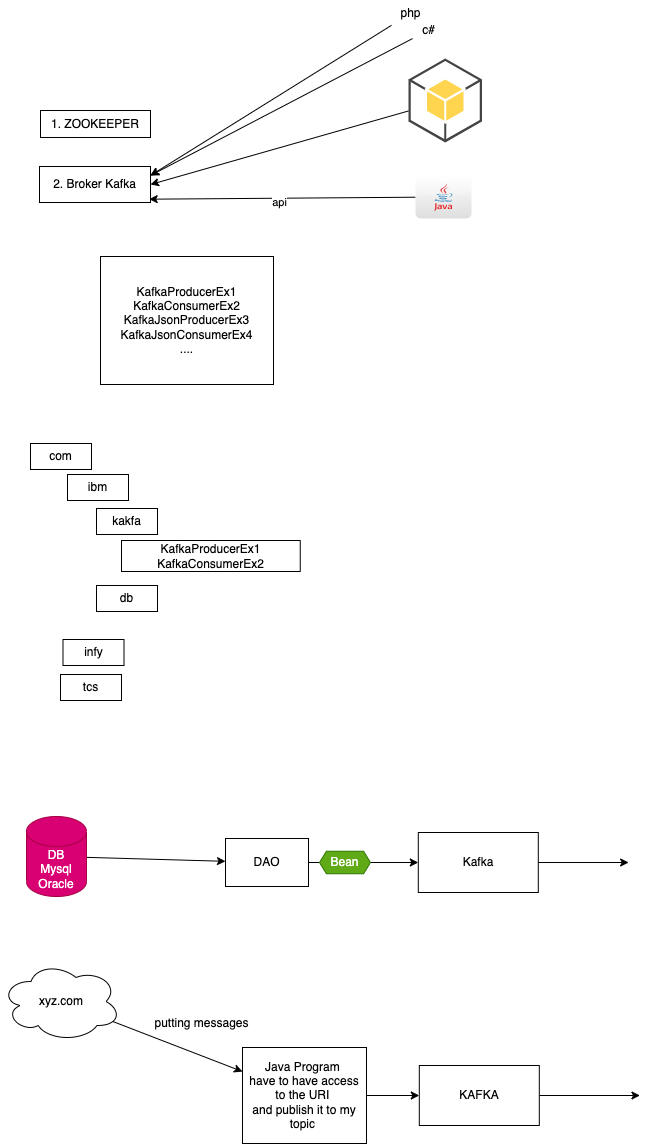

The diagram above was exported from draw.io. Its source (the exported page's mxGraphModel, read from the mxfile embedded in the PNG):
<mxGraphModel dx="796" dy="532" grid="0" gridSize="10" guides="1" tooltips="1" connect="1" arrows="1" fold="1" page="0" pageScale="1" pageWidth="827" pageHeight="1169" math="0" shadow="0">
  <root>
    <mxCell id="0" />
    <mxCell id="1" parent="0" />
    <mxCell id="2" value="1. ZOOKEEPER" style="rounded=0;whiteSpace=wrap;html=1;" vertex="1" parent="1">
      <mxGeometry x="216" y="246" width="110" height="27" as="geometry" />
    </mxCell>
    <mxCell id="6" style="edgeStyle=none;html=1;entryX=0.988;entryY=0.908;entryDx=0;entryDy=0;entryPerimeter=0;" edge="1" parent="1" source="4" target="5">
      <mxGeometry relative="1" as="geometry" />
    </mxCell>
    <mxCell id="21" value="api" style="edgeLabel;html=1;align=center;verticalAlign=middle;resizable=0;points=[];" vertex="1" connectable="0" parent="6">
      <mxGeometry x="0.0207" y="-1" relative="1" as="geometry">
        <mxPoint y="5" as="offset" />
      </mxGeometry>
    </mxCell>
    <mxCell id="4" value="" style="dashed=0;outlineConnect=0;html=1;align=center;labelPosition=center;verticalLabelPosition=bottom;verticalAlign=top;shape=mxgraph.webicons.java;gradientColor=#DFDEDE" vertex="1" parent="1">
      <mxGeometry x="591" y="311" width="56" height="43" as="geometry" />
    </mxCell>
    <mxCell id="5" value="2. Broker Kafka" style="rounded=0;whiteSpace=wrap;html=1;" vertex="1" parent="1">
      <mxGeometry x="215" y="302" width="111" height="36" as="geometry" />
    </mxCell>
    <mxCell id="7" value="KafkaProducerEx1&lt;br&gt;KafkaConsumerEx2&lt;br&gt;KafkaJsonProducerEx3&lt;br&gt;KafkaJsonConsumerEx4&lt;br&gt;...." style="rounded=0;whiteSpace=wrap;html=1;" vertex="1" parent="1">
      <mxGeometry x="276" y="392" width="173" height="128" as="geometry" />
    </mxCell>
    <mxCell id="8" value="com" style="rounded=0;whiteSpace=wrap;html=1;" vertex="1" parent="1">
      <mxGeometry x="206" y="579" width="61" height="26" as="geometry" />
    </mxCell>
    <mxCell id="9" value="ibm" style="rounded=0;whiteSpace=wrap;html=1;" vertex="1" parent="1">
      <mxGeometry x="243" y="610" width="61" height="26" as="geometry" />
    </mxCell>
    <mxCell id="10" value="infy" style="rounded=0;whiteSpace=wrap;html=1;" vertex="1" parent="1">
      <mxGeometry x="238.5" y="775" width="61" height="26" as="geometry" />
    </mxCell>
    <mxCell id="11" value="tcs" style="rounded=0;whiteSpace=wrap;html=1;" vertex="1" parent="1">
      <mxGeometry x="236" y="810" width="61" height="26" as="geometry" />
    </mxCell>
    <mxCell id="12" value="kakfa" style="rounded=0;whiteSpace=wrap;html=1;" vertex="1" parent="1">
      <mxGeometry x="272" y="644" width="61" height="26" as="geometry" />
    </mxCell>
    <mxCell id="13" value="db" style="rounded=0;whiteSpace=wrap;html=1;" vertex="1" parent="1">
      <mxGeometry x="272" y="721" width="61" height="26" as="geometry" />
    </mxCell>
    <mxCell id="14" value="KafkaProducerEx1&lt;br&gt;KafkaConsumerEx2" style="rounded=0;whiteSpace=wrap;html=1;" vertex="1" parent="1">
      <mxGeometry x="297" y="676" width="178.75" height="31" as="geometry" />
    </mxCell>
    <mxCell id="16" style="edgeStyle=none;html=1;entryX=1;entryY=0.5;entryDx=0;entryDy=0;" edge="1" parent="1" source="15" target="5">
      <mxGeometry relative="1" as="geometry" />
    </mxCell>
    <mxCell id="15" value="" style="outlineConnect=0;dashed=0;verticalLabelPosition=bottom;verticalAlign=top;align=center;html=1;shape=mxgraph.aws3.android;fillColor=#FFD44F;gradientColor=none;" vertex="1" parent="1">
      <mxGeometry x="584" y="194" width="73.5" height="84" as="geometry" />
    </mxCell>
    <mxCell id="18" style="edgeStyle=none;html=1;entryX=1;entryY=0.25;entryDx=0;entryDy=0;" edge="1" parent="1" source="17" target="5">
      <mxGeometry relative="1" as="geometry" />
    </mxCell>
    <mxCell id="17" value="php" style="text;html=1;align=center;verticalAlign=middle;resizable=0;points=[];autosize=1;strokeColor=none;fillColor=none;" vertex="1" parent="1">
      <mxGeometry x="567" y="136" width="38" height="26" as="geometry" />
    </mxCell>
    <mxCell id="20" style="edgeStyle=none;html=1;entryX=1;entryY=0.25;entryDx=0;entryDy=0;" edge="1" parent="1" source="19" target="5">
      <mxGeometry relative="1" as="geometry" />
    </mxCell>
    <mxCell id="19" value="c#" style="text;html=1;align=center;verticalAlign=middle;resizable=0;points=[];autosize=1;strokeColor=none;fillColor=none;" vertex="1" parent="1">
      <mxGeometry x="588" y="153" width="31" height="26" as="geometry" />
    </mxCell>
    <mxCell id="23" style="edgeStyle=none;html=1;" edge="1" parent="1" source="22" target="24">
      <mxGeometry relative="1" as="geometry">
        <mxPoint x="408.46879069010424" y="992" as="targetPoint" />
      </mxGeometry>
    </mxCell>
    <mxCell id="22" value="DB&lt;br&gt;Mysql&lt;br&gt;Oracle" style="shape=cylinder3;whiteSpace=wrap;html=1;boundedLbl=1;backgroundOutline=1;size=15;fillColor=#d80073;fontColor=#ffffff;strokeColor=#A50040;" vertex="1" parent="1">
      <mxGeometry x="202" y="952" width="60" height="80" as="geometry" />
    </mxCell>
    <mxCell id="26" style="edgeStyle=none;html=1;startArrow=none;" edge="1" parent="1" source="25" target="27">
      <mxGeometry relative="1" as="geometry">
        <mxPoint x="653.8021240234375" y="998" as="targetPoint" />
      </mxGeometry>
    </mxCell>
    <mxCell id="24" value="DAO" style="rounded=0;whiteSpace=wrap;html=1;" vertex="1" parent="1">
      <mxGeometry x="401" y="974" width="83" height="48" as="geometry" />
    </mxCell>
    <mxCell id="35" style="edgeStyle=none;html=1;" edge="1" parent="1" source="27">
      <mxGeometry relative="1" as="geometry">
        <mxPoint x="804.1354573567708" y="998" as="targetPoint" />
      </mxGeometry>
    </mxCell>
    <mxCell id="27" value="Kafka" style="rounded=0;whiteSpace=wrap;html=1;" vertex="1" parent="1">
      <mxGeometry x="593.8021240234375" y="968" width="120" height="60" as="geometry" />
    </mxCell>
    <mxCell id="29" style="edgeStyle=none;html=1;" edge="1" parent="1" source="28" target="31">
      <mxGeometry relative="1" as="geometry">
        <mxPoint x="434.13545735677076" y="1205.60009765625" as="targetPoint" />
      </mxGeometry>
    </mxCell>
    <mxCell id="28" value="xyz.com" style="ellipse;shape=cloud;whiteSpace=wrap;html=1;" vertex="1" parent="1">
      <mxGeometry x="176.5" y="1097" width="120" height="80" as="geometry" />
    </mxCell>
    <mxCell id="30" value="putting messages" style="text;html=1;align=center;verticalAlign=middle;resizable=0;points=[];autosize=1;strokeColor=none;fillColor=none;" vertex="1" parent="1">
      <mxGeometry x="321" y="1146" width="112" height="26" as="geometry" />
    </mxCell>
    <mxCell id="32" style="edgeStyle=none;html=1;" edge="1" parent="1" source="31" target="33">
      <mxGeometry relative="1" as="geometry">
        <mxPoint x="654.8021240234375" y="1231" as="targetPoint" />
      </mxGeometry>
    </mxCell>
    <mxCell id="31" value="Java Program&amp;nbsp;&lt;br&gt;have to have access to the URI&amp;nbsp;&lt;br&gt;and publish it to my topic&amp;nbsp;" style="rounded=0;whiteSpace=wrap;html=1;" vertex="1" parent="1">
      <mxGeometry x="418" y="1183" width="124" height="96" as="geometry" />
    </mxCell>
    <mxCell id="34" style="edgeStyle=none;html=1;" edge="1" parent="1" source="33">
      <mxGeometry relative="1" as="geometry">
        <mxPoint x="815.4687906901042" y="1231" as="targetPoint" />
      </mxGeometry>
    </mxCell>
    <mxCell id="33" value="KAFKA" style="rounded=0;whiteSpace=wrap;html=1;" vertex="1" parent="1">
      <mxGeometry x="594.8021240234375" y="1201" width="120" height="60" as="geometry" />
    </mxCell>
    <mxCell id="36" value="" style="edgeStyle=none;html=1;endArrow=none;" edge="1" parent="1" source="24" target="25">
      <mxGeometry relative="1" as="geometry">
        <mxPoint x="593.8021240234375" y="998" as="targetPoint" />
        <mxPoint x="501" y="998" as="sourcePoint" />
      </mxGeometry>
    </mxCell>
    <mxCell id="25" value="Bean" style="shape=hexagon;perimeter=hexagonPerimeter2;whiteSpace=wrap;html=1;fixedSize=1;size=6.918741861979072;fillColor=#60a917;fontColor=#ffffff;strokeColor=#2D7600;" vertex="1" parent="1">
      <mxGeometry x="495" y="986.75" width="51" height="22.5" as="geometry" />
    </mxCell>
  </root>
</mxGraphModel>